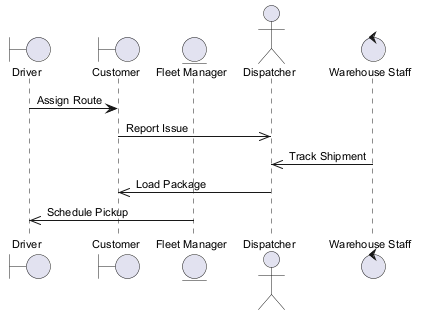

The diagram above was rendered by PlantUML. Its source (embedded in the PNG):
@startuml
skinparam backgroundColor #FFFFFF
skinparam classBackgroundColor #E8F4FA
skinparam classBorderColor #2C7DA0
skinparam defaultFontSize 11
boundary "Driver" as D
boundary "Customer" as C
entity "Fleet Manager" as FM
actor "Dispatcher" as D2
control "Warehouse Staff" as WS
D -> C : Assign Route
C ->> D2 : Report Issue
WS ->> D2 : Track Shipment
D2 ->> C : Load Package
FM ->> D : Schedule Pickup
@enduml